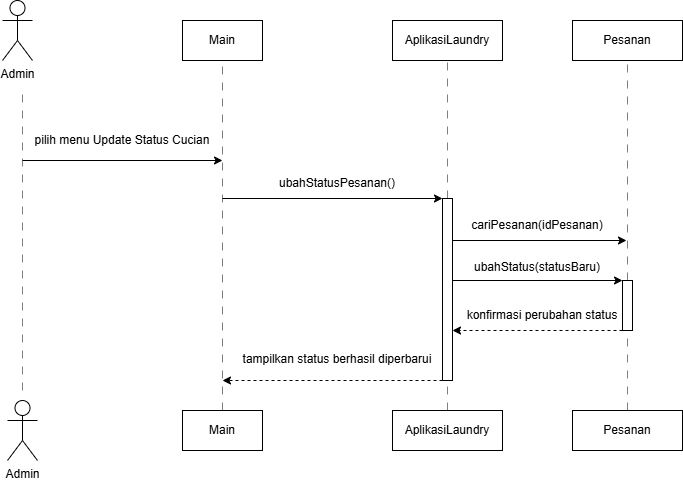

The diagram above was exported from draw.io. Its source (the exported page's mxGraphModel, read from the mxfile embedded in the PNG):
<mxGraphModel dx="874" dy="529" grid="1" gridSize="10" guides="1" tooltips="1" connect="1" arrows="1" fold="1" page="1" pageScale="1" pageWidth="850" pageHeight="1100" math="0" shadow="0">
  <root>
    <mxCell id="0" />
    <mxCell id="1" parent="0" />
    <mxCell id="dFouRmLZZtZo2wrRAAT9-1" value="Admin" style="shape=umlActor;verticalLabelPosition=bottom;verticalAlign=top;html=1;" vertex="1" parent="1">
      <mxGeometry x="120" y="80" width="30" height="60" as="geometry" />
    </mxCell>
    <mxCell id="dFouRmLZZtZo2wrRAAT9-2" value="Main" style="rounded=0;whiteSpace=wrap;html=1;" vertex="1" parent="1">
      <mxGeometry x="300" y="100" width="80" height="40" as="geometry" />
    </mxCell>
    <mxCell id="dFouRmLZZtZo2wrRAAT9-3" value="AplikasiLaundry" style="rounded=0;whiteSpace=wrap;html=1;" vertex="1" parent="1">
      <mxGeometry x="510" y="100" width="110" height="40" as="geometry" />
    </mxCell>
    <mxCell id="dFouRmLZZtZo2wrRAAT9-4" value="Pesanan" style="rounded=0;whiteSpace=wrap;html=1;" vertex="1" parent="1">
      <mxGeometry x="690" y="100" width="110" height="40" as="geometry" />
    </mxCell>
    <mxCell id="dFouRmLZZtZo2wrRAAT9-5" value="" style="endArrow=none;html=1;rounded=0;dashed=1;dashPattern=8 8;opacity=50;" edge="1" parent="1">
      <mxGeometry width="50" height="50" relative="1" as="geometry">
        <mxPoint x="140" y="470" as="sourcePoint" />
        <mxPoint x="140" y="170" as="targetPoint" />
      </mxGeometry>
    </mxCell>
    <mxCell id="dFouRmLZZtZo2wrRAAT9-6" value="pilih menu Update Status Cucian" style="text;html=1;align=center;verticalAlign=middle;whiteSpace=wrap;rounded=0;" vertex="1" parent="1">
      <mxGeometry x="150" y="205" width="180" height="30" as="geometry" />
    </mxCell>
    <mxCell id="dFouRmLZZtZo2wrRAAT9-7" value="" style="endArrow=classic;html=1;rounded=0;" edge="1" parent="1">
      <mxGeometry width="50" height="50" relative="1" as="geometry">
        <mxPoint x="140" y="240" as="sourcePoint" />
        <mxPoint x="340" y="240" as="targetPoint" />
      </mxGeometry>
    </mxCell>
    <mxCell id="dFouRmLZZtZo2wrRAAT9-8" value="" style="endArrow=none;html=1;rounded=0;dashed=1;dashPattern=8 8;opacity=50;entryX=0.5;entryY=1;entryDx=0;entryDy=0;exitX=0.5;exitY=0;exitDx=0;exitDy=0;" edge="1" parent="1" source="dFouRmLZZtZo2wrRAAT9-26" target="dFouRmLZZtZo2wrRAAT9-2">
      <mxGeometry width="50" height="50" relative="1" as="geometry">
        <mxPoint x="340" y="510" as="sourcePoint" />
        <mxPoint x="340" y="160" as="targetPoint" />
      </mxGeometry>
    </mxCell>
    <mxCell id="dFouRmLZZtZo2wrRAAT9-9" value="tampilkan status berhasil diperbarui" style="text;html=1;align=center;verticalAlign=middle;whiteSpace=wrap;rounded=0;" vertex="1" parent="1">
      <mxGeometry x="350" y="424" width="210" height="30" as="geometry" />
    </mxCell>
    <mxCell id="dFouRmLZZtZo2wrRAAT9-10" value="" style="endArrow=none;html=1;rounded=0;entryX=0.5;entryY=1;entryDx=0;entryDy=0;dashed=1;dashPattern=8 8;opacity=50;" edge="1" parent="1" source="dFouRmLZZtZo2wrRAAT9-11" target="dFouRmLZZtZo2wrRAAT9-3">
      <mxGeometry width="50" height="50" relative="1" as="geometry">
        <mxPoint x="565" y="230" as="sourcePoint" />
        <mxPoint x="350" y="280" as="targetPoint" />
      </mxGeometry>
    </mxCell>
    <mxCell id="dFouRmLZZtZo2wrRAAT9-11" value="" style="html=1;points=[[0,0,0,0,5],[0,1,0,0,-5],[1,0,0,0,5],[1,1,0,0,-5]];perimeter=orthogonalPerimeter;outlineConnect=0;targetShapes=umlLifeline;portConstraint=eastwest;newEdgeStyle={&quot;curved&quot;:0,&quot;rounded&quot;:0};" vertex="1" parent="1">
      <mxGeometry x="560" y="278" width="10" height="182" as="geometry" />
    </mxCell>
    <mxCell id="dFouRmLZZtZo2wrRAAT9-12" value="ubahStatusPesanan()" style="text;html=1;align=center;verticalAlign=middle;whiteSpace=wrap;rounded=0;" vertex="1" parent="1">
      <mxGeometry x="390" y="253" width="130" height="20" as="geometry" />
    </mxCell>
    <mxCell id="dFouRmLZZtZo2wrRAAT9-13" value="" style="endArrow=classic;html=1;rounded=0;" edge="1" parent="1" target="dFouRmLZZtZo2wrRAAT9-11">
      <mxGeometry width="50" height="50" relative="1" as="geometry">
        <mxPoint x="340" y="278" as="sourcePoint" />
        <mxPoint x="550" y="273" as="targetPoint" />
      </mxGeometry>
    </mxCell>
    <mxCell id="dFouRmLZZtZo2wrRAAT9-14" value="cariPesanan(idPesanan)" style="text;html=1;align=center;verticalAlign=middle;whiteSpace=wrap;rounded=0;" vertex="1" parent="1">
      <mxGeometry x="580" y="295" width="150" height="20" as="geometry" />
    </mxCell>
    <mxCell id="dFouRmLZZtZo2wrRAAT9-15" value="" style="endArrow=classic;html=1;rounded=0;" edge="1" parent="1" source="dFouRmLZZtZo2wrRAAT9-11">
      <mxGeometry width="50" height="50" relative="1" as="geometry">
        <mxPoint x="579" y="320" as="sourcePoint" />
        <mxPoint x="744" y="320" as="targetPoint" />
      </mxGeometry>
    </mxCell>
    <mxCell id="dFouRmLZZtZo2wrRAAT9-16" value="konfirmasi perubahan status" style="text;html=1;align=center;verticalAlign=middle;whiteSpace=wrap;rounded=0;" vertex="1" parent="1">
      <mxGeometry x="570" y="385" width="180" height="20" as="geometry" />
    </mxCell>
    <mxCell id="dFouRmLZZtZo2wrRAAT9-17" value="" style="endArrow=none;html=1;rounded=0;entryX=0.5;entryY=1;entryDx=0;entryDy=0;dashed=1;dashPattern=8 8;opacity=50;" edge="1" parent="1" source="dFouRmLZZtZo2wrRAAT9-20" target="dFouRmLZZtZo2wrRAAT9-4">
      <mxGeometry width="50" height="50" relative="1" as="geometry">
        <mxPoint x="745" y="521.2903225806451" as="sourcePoint" />
        <mxPoint x="610" y="220" as="targetPoint" />
      </mxGeometry>
    </mxCell>
    <mxCell id="dFouRmLZZtZo2wrRAAT9-18" value="ubahStatus(statusBaru)" style="text;html=1;align=center;verticalAlign=middle;whiteSpace=wrap;rounded=0;" vertex="1" parent="1">
      <mxGeometry x="580" y="337" width="150" height="20" as="geometry" />
    </mxCell>
    <mxCell id="dFouRmLZZtZo2wrRAAT9-19" value="" style="endArrow=classic;html=1;rounded=0;" edge="1" parent="1">
      <mxGeometry width="50" height="50" relative="1" as="geometry">
        <mxPoint x="569.9999999999999" y="360" as="sourcePoint" />
        <mxPoint x="740" y="360" as="targetPoint" />
      </mxGeometry>
    </mxCell>
    <mxCell id="dFouRmLZZtZo2wrRAAT9-20" value="" style="html=1;points=[[0,0,0,0,5],[0,1,0,0,-5],[1,0,0,0,5],[1,1,0,0,-5]];perimeter=orthogonalPerimeter;outlineConnect=0;targetShapes=umlLifeline;portConstraint=eastwest;newEdgeStyle={&quot;curved&quot;:0,&quot;rounded&quot;:0};" vertex="1" parent="1">
      <mxGeometry x="740" y="360" width="10" height="50" as="geometry" />
    </mxCell>
    <mxCell id="dFouRmLZZtZo2wrRAAT9-22" value="" style="endArrow=classic;html=1;rounded=0;dashed=1;" edge="1" parent="1">
      <mxGeometry width="50" height="50" relative="1" as="geometry">
        <mxPoint x="740" y="410" as="sourcePoint" />
        <mxPoint x="570" y="410" as="targetPoint" />
      </mxGeometry>
    </mxCell>
    <mxCell id="dFouRmLZZtZo2wrRAAT9-23" value="" style="endArrow=none;html=1;rounded=0;dashed=1;dashPattern=8 8;opacity=50;exitX=0.5;exitY=0;exitDx=0;exitDy=0;" edge="1" parent="1" source="dFouRmLZZtZo2wrRAAT9-28" target="dFouRmLZZtZo2wrRAAT9-20">
      <mxGeometry width="50" height="50" relative="1" as="geometry">
        <mxPoint x="745" y="500" as="sourcePoint" />
        <mxPoint x="710" y="420" as="targetPoint" />
      </mxGeometry>
    </mxCell>
    <mxCell id="dFouRmLZZtZo2wrRAAT9-24" value="" style="endArrow=classic;html=1;rounded=0;dashed=1;" edge="1" parent="1">
      <mxGeometry width="50" height="50" relative="1" as="geometry">
        <mxPoint x="559.9999999999999" y="460" as="sourcePoint" />
        <mxPoint x="340" y="460" as="targetPoint" />
      </mxGeometry>
    </mxCell>
    <mxCell id="dFouRmLZZtZo2wrRAAT9-25" value="" style="endArrow=none;html=1;rounded=0;dashed=1;dashPattern=8 8;opacity=50;exitX=0.5;exitY=0;exitDx=0;exitDy=0;" edge="1" parent="1" source="dFouRmLZZtZo2wrRAAT9-27" target="dFouRmLZZtZo2wrRAAT9-11">
      <mxGeometry width="50" height="50" relative="1" as="geometry">
        <mxPoint x="565" y="510" as="sourcePoint" />
        <mxPoint x="530" y="470" as="targetPoint" />
      </mxGeometry>
    </mxCell>
    <mxCell id="dFouRmLZZtZo2wrRAAT9-26" value="Main" style="rounded=0;whiteSpace=wrap;html=1;" vertex="1" parent="1">
      <mxGeometry x="300" y="490" width="80" height="40" as="geometry" />
    </mxCell>
    <mxCell id="dFouRmLZZtZo2wrRAAT9-27" value="AplikasiLaundry" style="rounded=0;whiteSpace=wrap;html=1;" vertex="1" parent="1">
      <mxGeometry x="510" y="490" width="110" height="40" as="geometry" />
    </mxCell>
    <mxCell id="dFouRmLZZtZo2wrRAAT9-28" value="Pesanan" style="rounded=0;whiteSpace=wrap;html=1;" vertex="1" parent="1">
      <mxGeometry x="690" y="490" width="110" height="40" as="geometry" />
    </mxCell>
    <mxCell id="dFouRmLZZtZo2wrRAAT9-29" value="Admin" style="shape=umlActor;verticalLabelPosition=bottom;verticalAlign=top;html=1;" vertex="1" parent="1">
      <mxGeometry x="125" y="480" width="30" height="60" as="geometry" />
    </mxCell>
  </root>
</mxGraphModel>